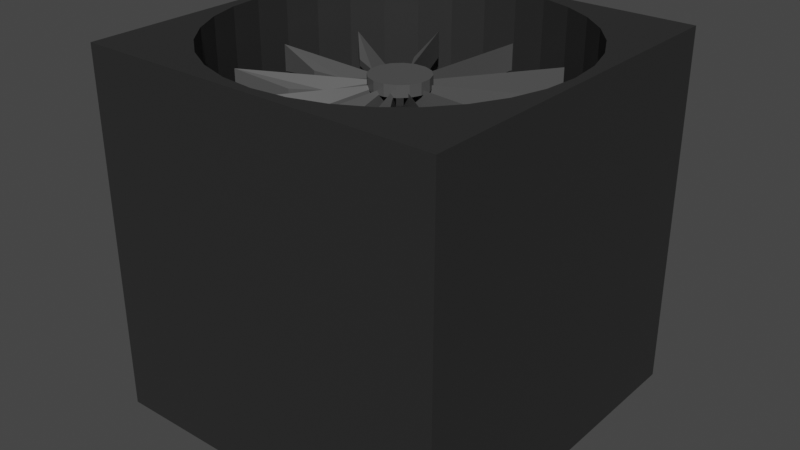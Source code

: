 # Source: B_fan.blend  (saved by Blender 3.3.6; exported with 4.5.12 LTS)
import bpy
from mathutils import Matrix  # noqa: F401  (used for matrix-valued properties, if any)

bpy.ops.wm.read_factory_settings(use_empty=True)
scene = bpy.context.scene
scene.name = 'Scene'

# ---- collections
col_collection = bpy.data.collections.new('Collection'); scene.collection.children.link(col_collection)

# ---- materials (node trees are filled in below, after node groups)
mat_gray = bpy.data.materials.new('GRAY')
mat_gray.use_transparent_shadow = False
mat_black = bpy.data.materials.new('BLACK')
mat_black.use_transparent_shadow = False

# ---- material node trees
mat_gray.use_nodes = True; mat_gray.node_tree.nodes.clear()
_N = mat_gray.node_tree.nodes; _L = mat_gray.node_tree.links
n0 = _N.new('ShaderNodeBsdfPrincipled'); n0.name = 'Principled BSDF'; n0.location = (10, 300)
n0.distribution = 'GGX'
n0.subsurface_method = 'RANDOM_WALK_SKIN'
n0.inputs[0].default_value = (0.08001, 0.08001, 0.08001, 1.0)
n0.inputs[3].default_value = 1.45
n0.inputs[27].default_value = (0.0, 0.0, 0.0, 1.0)
n0.inputs[28].default_value = 1.0
n1 = _N.new('ShaderNodeOutputMaterial'); n1.name = 'Material Output'; n1.location = (300, 300)
_L.new(n0.outputs[0], n1.inputs[0])
n1.is_active_output = True
mat_black.use_nodes = True; mat_black.node_tree.nodes.clear()
_N = mat_black.node_tree.nodes; _L = mat_black.node_tree.links
n0 = _N.new('ShaderNodeBsdfPrincipled'); n0.name = 'Principled BSDF'; n0.location = (10, 300)
n0.distribution = 'GGX'
n0.subsurface_method = 'RANDOM_WALK_SKIN'
n0.inputs[0].default_value = (0.02365, 0.02365, 0.02365, 1.0)
n0.inputs[3].default_value = 1.45
n0.inputs[27].default_value = (0.0, 0.0, 0.0, 1.0)
n0.inputs[28].default_value = 1.0
n1 = _N.new('ShaderNodeOutputMaterial'); n1.name = 'Material Output'; n1.location = (300, 300)
_L.new(n0.outputs[0], n1.inputs[0])
n1.is_active_output = True

# ---- world
world_world = bpy.data.worlds.new('World'); scene.world = world_world
world_world.use_nodes = True; world_world.node_tree.nodes.clear()
_N = world_world.node_tree.nodes; _L = world_world.node_tree.links
n0 = _N.new('ShaderNodeOutputWorld'); n0.name = 'World Output'; n0.location = (300, 300)
n1 = _N.new('ShaderNodeBackground'); n1.name = 'Background'; n1.location = (10, 300)
n1.inputs[0].default_value = (0.05088, 0.05088, 0.05088, 1.0)
_L.new(n1.outputs[0], n0.inputs[0])
n0.is_active_output = True
world_world.color = (0.05088, 0.05088, 0.05088)
world_world.use_sun_shadow = False
world_world.sun_shadow_jitter_overblur = 0.0

# ---- meshes
me_fan = bpy.data.meshes.new('Fan')
me_fan.from_pydata([(-0.06, -0.52, -0.1), (-0.06, -0.52, 0.1), (-0.06, 0.52, -0.1), (-0.06, 0.52, 0.1), (0.06, -0.52, -0.1), (0.06, -0.52, 0.1), (0.06, 0.52, -0.1), (0.06, 0.52, 0.1)], [], [(0, 1, 3, 2), (2, 3, 7, 6), (6, 7, 5, 4), (4, 5, 1, 0), (2, 6, 4, 0), (7, 3, 1, 5)])
_uv = me_fan.uv_layers.new(name='UVマップ')
_uv.uv.foreach_set('vector', [0.375, 0.0, 0.625, 0.0, 0.625, 0.25, 0.375, 0.25, 0.375, 0.25, 0.625, 0.25, 0.625, 0.5, 0.375, 0.5, 0.375, 0.5, 0.625, 0.5, 0.625, 0.75, 0.375, 0.75, 0.375, 0.75, 0.625, 0.75, 0.625, 1.0, 0.375, 1.0, 0.125, 0.5, 0.375, 0.5, 0.375, 0.75, 0.125, 0.75, 0.625, 0.5, 0.875, 0.5, 0.875, 0.75, 0.625, 0.75])
me_fan.materials.append(mat_gray)
me_fan.update()
me_guard = bpy.data.meshes.new('Guard')
me_guard.from_pydata([(0.06828, 0.3433, -1.0), (0.06828, 0.3433, 1.0), (0.1944, 0.291, -1.0), (0.1944, 0.291, 1.0), (0.291, 0.1944, -1.0), (0.291, 0.1944, 1.0), (0.3433, 0.06828, -1.0), (0.3433, 0.06828, 1.0), (0.3433, -0.06828, -1.0), (0.3433, -0.06828, 1.0), (0.291, -0.1944, -1.0), (0.291, -0.1944, 1.0), (0.1944, -0.291, -1.0), (0.1944, -0.291, 1.0), (0.06828, -0.3433, -1.0), (0.06828, -0.3433, 1.0), (-0.06828, -0.3433, -1.0), (-0.06828, -0.3433, 1.0), (-0.1944, -0.291, -1.0), (-0.1944, -0.291, 1.0), (-0.291, -0.1944, -1.0), (-0.291, -0.1944, 1.0), (-0.3433, -0.06828, -1.0), (-0.3433, -0.06828, 1.0), (-0.3433, 0.06828, -1.0), (-0.3433, 0.06828, 1.0), (-0.291, 0.1944, -1.0), (-0.291, 0.1944, 1.0), (-0.1944, 0.291, -1.0), (-0.1944, 0.291, 1.0), (-0.06828, 0.3433, -1.0), (-0.06828, 0.3433, 1.0)], [], [(1, 3, 2, 0), (3, 5, 4, 2), (5, 7, 6, 4), (7, 9, 8, 6), (9, 11, 10, 8), (11, 13, 12, 10), (13, 15, 14, 12), (15, 17, 16, 14), (17, 19, 18, 16), (19, 21, 20, 18), (21, 23, 22, 20), (23, 25, 24, 22), (25, 27, 26, 24), (27, 29, 28, 26), (29, 31, 30, 28), (1, 31, 29, 27, 25, 23, 21, 19, 17, 15, 13, 11, 9, 7, 5, 3), (0, 2, 4, 6, 8, 10, 12, 14, 16, 18, 20, 22, 24, 26, 28, 30), (30, 31, 1, 0)])
_uv = me_guard.uv_layers.new(name='UVマップ')
_uv.uv.foreach_set('vector', [0.9688, 1.0, 0.9062, 1.0, 0.9062, 0.5, 0.9688, 0.5, 0.9062, 1.0, 0.8438, 1.0, 0.8438, 0.5, 0.9062, 0.5, 0.8438, 1.0, 0.7812, 1.0, 0.7812, 0.5, 0.8438, 0.5, 0.7812, 1.0, 0.7188, 1.0, 0.7188, 0.5, 0.7812, 0.5, 0.7188, 1.0, 0.6562, 1.0, 0.6562, 0.5, 0.7188, 0.5, 0.6562, 1.0, 0.5938, 1.0, 0.5938, 0.5, 0.6562, 0.5, 0.5938, 1.0, 0.5312, 1.0, 0.5312, 0.5, 0.5938, 0.5, 0.5312, 1.0, 0.4688, 1.0, 0.4688, 0.5, 0.5312, 0.5, 0.4688, 1.0, 0.4062, 1.0, 0.4062, 0.5, 0.4688, 0.5, 0.4062, 1.0, 0.3438, 1.0, 0.3438, 0.5, 0.4062, 0.5, 0.3438, 1.0, 0.2812, 1.0, 0.2812, 0.5, 0.3438, 0.5, 0.2812, 1.0, 0.2188, 1.0, 0.2188, 0.5, 0.2812, 0.5, 0.2188, 1.0, 0.1562, 1.0, 0.1562, 0.5, 0.2188, 0.5, 0.1562, 1.0, 0.09375, 1.0, 0.09375, 0.5, 0.1562, 0.5, 0.09375, 1.0, 0.03125, 1.0, 0.03125, 0.5, 0.09375, 0.5, 0.2968, 0.4854, 0.2032, 0.4854, 0.1167, 0.4496, 0.05045, 0.3833, 0.01461, 0.2968, 0.01461, 0.2032, 0.05045, 0.1167, 0.1167, 0.05045, 0.2032, 0.01461, 0.2968, 0.01461, 0.3833, 0.05045, 0.4496, 0.1167, 0.4854, 0.2032, 0.4854, 0.2968, 0.4496, 0.3833, 0.3833, 0.4496, 0.7968, 0.4854, 0.8833, 0.4496, 0.9496, 0.3833, 0.9854, 0.2968, 0.9854, 0.2032, 0.9496, 0.1167, 0.8833, 0.05045, 0.7968, 0.01461, 0.7032, 0.01461, 0.6167, 0.05045, 0.5504, 0.1167, 0.5146, 0.2032, 0.5146, 0.2968, 0.5504, 0.3833, 0.6167, 0.4496, 0.7032, 0.4854, 0.03125, 0.5, 0.03125, 1.0, 0.9688, 1.0, 0.9688, 0.5])
me_guard.materials.append(mat_gray)
me_guard.update()
me_box = bpy.data.meshes.new('Box')
me_box.from_pydata([(-1.0, -1.0, -1.0), (-1.0, -1.0, 1.0), (-1.0, 1.0, -1.0), (-1.0, 1.0, 1.0), (1.0, -1.0, -1.0), (1.0, -1.0, 1.0), (1.0, 1.0, -1.0), (1.0, 1.0, 1.0), (-1.08e-07, 0.95, 1.0), (0.1853, 0.9317, 1.0), (0.3635, 0.8777, 1.0), (0.5278, 0.7899, 1.0), (0.6718, 0.6718, 1.0), (0.7899, 0.5278, 1.0), (0.8777, 0.3635, 1.0), (0.9317, 0.1853, 1.0), (0.95, -5.96e-08, 1.0), (0.9317, -0.1853, 1.0), (0.8777, -0.3635, 1.0), (0.7899, -0.5278, 1.0), (0.6718, -0.6718, 1.0), (0.5278, -0.7899, 1.0), (0.3635, -0.8777, 1.0), (0.1853, -0.9317, 1.0), (-1.192e-07, -0.95, 1.0), (-0.1853, -0.9317, 1.0), (-0.3635, -0.8777, 1.0), (-0.5278, -0.7899, 1.0), (-0.6718, -0.6718, 1.0), (-0.7899, -0.5278, 1.0), (-0.8777, -0.3635, 1.0), (-0.9317, -0.1853, 1.0), (-0.95, 0.0, 1.0), (-0.9317, 0.1853, 1.0), (-0.8777, 0.3635, 1.0), (-0.7899, 0.5278, 1.0), (-0.6718, 0.6718, 1.0), (-0.5278, 0.7899, 1.0), (-0.3635, 0.8777, 1.0), (-0.1853, 0.9317, 1.0), (-1.08e-07, 0.95, 0.3771), (0.1853, 0.9317, 0.3771), (0.3635, 0.8777, 0.3771), (0.5278, 0.7899, 0.3771), (0.6718, 0.6718, 0.3771), (0.7899, 0.5278, 0.3771), (0.8777, 0.3635, 0.3771), (0.9317, 0.1853, 0.3771), (0.95, -5.96e-08, 0.3771), (0.9317, -0.1853, 0.3771), (0.8777, -0.3635, 0.3771), (0.7899, -0.5278, 0.3771), (0.6718, -0.6718, 0.3771), (0.5278, -0.7899, 0.3771), (0.3635, -0.8777, 0.3771), (0.1853, -0.9317, 0.3771), (-1.192e-07, -0.95, 0.3771), (-0.1853, -0.9317, 0.3771), (-0.3635, -0.8777, 0.3771), (-0.5278, -0.7899, 0.3771), (-0.6718, -0.6718, 0.3771), (-0.7899, -0.5278, 0.3771), (-0.8777, -0.3635, 0.3771), (-0.9317, -0.1853, 0.3771), (-0.95, 0.0, 0.3771), (-0.9317, 0.1853, 0.3771), (-0.8777, 0.3635, 0.3771), (-0.7899, 0.5278, 0.3771), (-0.6718, 0.6718, 0.3771), (-0.5278, 0.7899, 0.3771), (-0.3635, 0.8777, 0.3771), (-0.1853, 0.9317, 0.3771)], [], [(0, 1, 3, 2), (2, 3, 7, 6), (6, 7, 5, 4), (4, 5, 1, 0), (2, 6, 4, 0), (7, 16, 17, 18, 19, 20, 21, 22, 23, 24, 25, 26, 27, 28, 29, 30, 31, 32, 1, 5), (1, 32, 33, 34, 35, 36, 37, 38, 39, 8, 9, 10, 11, 12, 13, 14, 15, 16, 7, 3), (21, 20, 52, 53), (47, 46, 45, 44, 43, 42, 41, 40, 71, 70, 69, 68, 67, 66, 65, 64, 63, 62, 61, 60, 59, 58, 57, 56, 55, 54, 53, 52, 51, 50, 49, 48), (35, 34, 66, 67), (22, 21, 53, 54), (9, 8, 40, 41), (36, 35, 67, 68), (23, 22, 54, 55), (10, 9, 41, 42), (37, 36, 68, 69), (24, 23, 55, 56), (11, 10, 42, 43), (38, 37, 69, 70), (25, 24, 56, 57), (12, 11, 43, 44), (39, 38, 70, 71), (26, 25, 57, 58), (13, 12, 44, 45), (8, 39, 71, 40), (27, 26, 58, 59), (14, 13, 45, 46), (28, 27, 59, 60), (15, 14, 46, 47), (29, 28, 60, 61), (16, 15, 47, 48), (30, 29, 61, 62), (17, 16, 48, 49), (31, 30, 62, 63), (18, 17, 49, 50), (32, 31, 63, 64), (19, 18, 50, 51), (33, 32, 64, 65), (20, 19, 51, 52), (34, 33, 65, 66)])
_uv = me_box.uv_layers.new(name='UVマップ')
_uv.uv.foreach_set('vector', [0.375, 0.0, 0.625, 0.0, 0.625, 0.25, 0.375, 0.25, 0.375, 0.25, 0.625, 0.25, 0.625, 0.5, 0.375, 0.5, 0.375, 0.5, 0.625, 0.5, 0.625, 0.75, 0.375, 0.75, 0.375, 0.75, 0.625, 0.75, 0.625, 1.0, 0.375, 1.0, 0.125, 0.5, 0.375, 0.5, 0.375, 0.75, 0.125, 0.75, 0.625, 0.5, 0.6313, 0.625, 0.6335, 0.6482, 0.6403, 0.6704, 0.6513, 0.691, 0.666, 0.709, 0.684, 0.7237, 0.7046, 0.7347, 0.7268, 0.7415, 0.75, 0.7438, 0.7732, 0.7415, 0.7954, 0.7347, 0.816, 0.7237, 0.834, 0.709, 0.8487, 0.691, 0.8597, 0.6704, 0.8665, 0.6482, 0.8688, 0.625, 0.875, 0.75, 0.625, 0.75, 0.875, 0.75, 0.8688, 0.625, 0.8665, 0.6018, 0.8597, 0.5796, 0.8487, 0.559, 0.834, 0.541, 0.816, 0.5263, 0.7954, 0.5153, 0.7732, 0.5085, 0.75, 0.5062, 0.7268, 0.5085, 0.7046, 0.5153, 0.684, 0.5263, 0.666, 0.541, 0.6513, 0.559, 0.6403, 0.5796, 0.6335, 0.6018, 0.6313, 0.625, 0.625, 0.5, 0.875, 0.5, 0.684, 0.7237, 0.666, 0.709, 0.666, 0.709, 0.684, 0.7237, 0.6335, 0.6018, 0.6403, 0.5796, 0.6513, 0.559, 0.666, 0.541, 0.684, 0.5263, 0.7046, 0.5153, 0.7268, 0.5085, 0.75, 0.5062, 0.7732, 0.5085, 0.7954, 0.5153, 0.816, 0.5263, 0.834, 0.541, 0.8487, 0.559, 0.8597, 0.5796, 0.8665, 0.6018, 0.8688, 0.625, 0.8665, 0.6482, 0.8597, 0.6704, 0.8487, 0.691, 0.834, 0.709, 0.816, 0.7237, 0.7954, 0.7347, 0.7732, 0.7415, 0.75, 0.7438, 0.7268, 0.7415, 0.7046, 0.7347, 0.684, 0.7237, 0.666, 0.709, 0.6513, 0.691, 0.6403, 0.6704, 0.6335, 0.6482, 0.6313, 0.625, 0.8487, 0.559, 0.8597, 0.5796, 0.8597, 0.5796, 0.8487, 0.559, 0.7046, 0.7347, 0.684, 0.7237, 0.684, 0.7237, 0.7046, 0.7347, 0.7268, 0.5085, 0.75, 0.5062, 0.75, 0.5062, 0.7268, 0.5085, 0.834, 0.541, 0.8487, 0.559, 0.8487, 0.559, 0.834, 0.541, 0.7268, 0.7415, 0.7046, 0.7347, 0.7046, 0.7347, 0.7268, 0.7415, 0.7046, 0.5153, 0.7268, 0.5085, 0.7268, 0.5085, 0.7046, 0.5153, 0.816, 0.5263, 0.834, 0.541, 0.834, 0.541, 0.816, 0.5263, 0.75, 0.7438, 0.7268, 0.7415, 0.7268, 0.7415, 0.75, 0.7438, 0.684, 0.5263, 0.7046, 0.5153, 0.7046, 0.5153, 0.684, 0.5263, 0.7954, 0.5153, 0.816, 0.5263, 0.816, 0.5263, 0.7954, 0.5153, 0.7732, 0.7415, 0.75, 0.7438, 0.75, 0.7438, 0.7732, 0.7415, 0.666, 0.541, 0.684, 0.5263, 0.684, 0.5263, 0.666, 0.541, 0.7732, 0.5085, 0.7954, 0.5153, 0.7954, 0.5153, 0.7732, 0.5085, 0.7954, 0.7347, 0.7732, 0.7415, 0.7732, 0.7415, 0.7954, 0.7347, 0.6513, 0.559, 0.666, 0.541, 0.666, 0.541, 0.6513, 0.559, 0.75, 0.5062, 0.7732, 0.5085, 0.7732, 0.5085, 0.75, 0.5062, 0.816, 0.7237, 0.7954, 0.7347, 0.7954, 0.7347, 0.816, 0.7237, 0.6403, 0.5796, 0.6513, 0.559, 0.6513, 0.559, 0.6403, 0.5796, 0.834, 0.709, 0.816, 0.7237, 0.816, 0.7237, 0.834, 0.709, 0.6335, 0.6018, 0.6403, 0.5796, 0.6403, 0.5796, 0.6335, 0.6018, 0.8487, 0.691, 0.834, 0.709, 0.834, 0.709, 0.8487, 0.691, 0.6313, 0.625, 0.6335, 0.6018, 0.6335, 0.6018, 0.6313, 0.625, 0.8597, 0.6704, 0.8487, 0.691, 0.8487, 0.691, 0.8597, 0.6704, 0.6335, 0.6482, 0.6313, 0.625, 0.6313, 0.625, 0.6335, 0.6482, 0.8665, 0.6482, 0.8597, 0.6704, 0.8597, 0.6704, 0.8665, 0.6482, 0.6403, 0.6704, 0.6335, 0.6482, 0.6335, 0.6482, 0.6403, 0.6704, 0.8688, 0.625, 0.8665, 0.6482, 0.8665, 0.6482, 0.8688, 0.625, 0.6513, 0.691, 0.6403, 0.6704, 0.6403, 0.6704, 0.6513, 0.691, 0.8665, 0.6018, 0.8688, 0.625, 0.8688, 0.625, 0.8665, 0.6018, 0.666, 0.709, 0.6513, 0.691, 0.6513, 0.691, 0.666, 0.709, 0.8597, 0.5796, 0.8665, 0.6018, 0.8665, 0.6018, 0.8597, 0.5796])
me_box.materials.append(mat_black)
me_box.update()

# ---- curves / text
cu_bezier_circle = bpy.data.curves.new('Bezier Circle', 'CURVE')
cu_bezier_circle.dimensions = '3D'
_sp = cu_bezier_circle.splines.new('BEZIER'); _sp.bezier_points.add(3)
_sp.bezier_points.foreach_set('co', [-1.0, 0.0, 0.0, 0.0, 1.0, 0.0, 1.0, 0.0, 0.0, 0.0, -1.0, 0.0])
_sp.bezier_points.foreach_set('handle_left', [-1.0, -0.5521, 0.0, -0.5521, 1.0, 0.0, 1.0, 0.5521, 0.0, 0.5521, -1.0, 0.0])
_sp.bezier_points.foreach_set('handle_right', [-1.0, 0.5521, 0.0, 0.5521, 1.0, 0.0, 1.0, -0.5521, 0.0, -0.5521, -1.0, 0.0])
for _p, _l, _r in zip(_sp.bezier_points, ['AUTO', 'AUTO', 'AUTO', 'AUTO'], ['AUTO', 'AUTO', 'AUTO', 'AUTO']): _p.handle_left_type = _l; _p.handle_right_type = _r
_sp.order_u = 0
_sp.order_v = 0
_sp.use_cyclic_u = True
cu_bezier_circle.use_path = True
cu_bezier_circle.fill_mode = 'FULL'
arm_armature = bpy.data.armatures.new('Armature')  # bones are not reproduced

# ---- objects
ob_bezier_circle = bpy.data.objects.new('Bezier Circle', cu_bezier_circle)
ob_fan = bpy.data.objects.new('Fan', me_fan)
ob_guard = bpy.data.objects.new('Guard', me_guard)
ob_box = bpy.data.objects.new('Box', me_box)
ob_armature = bpy.data.objects.new('Armature', arm_armature)

# ---- transforms, parenting, visibility, modifiers, constraints
ob_bezier_circle.location = (0.0, 0.0, 0.9948)
ob_fan.parent = ob_armature
ob_fan.matrix_parent_inverse = Matrix(((1.0, -0.0, 0.0, -0.0), (-0.0, 1.0, -0.0, 0.0), (0.0, -0.0, 1.0, 2.663), (-0.0, 0.0, -0.0, 1.0)))
ob_fan.location = (0.0, 0.0, 1.515)
_vg = ob_fan.vertex_groups.new(name='Bone.Bottom')
_vg = ob_fan.vertex_groups.new(name='Bone.Top')
_vg.add([0, 1, 2, 3, 4, 5, 6, 7], 1.0, 'REPLACE')
_vg = ob_fan.vertex_groups.new(name='Bone.002')
_vg = ob_fan.vertex_groups.new(name='Bone.003')
for _i, _w in zip([0, 1, 2, 3, 4, 5, 6, 7], [1.0, 1.0, 1.0, 1.0, 0.4448, 0.9991, 0.9737, 0.9841]): _vg.add([_i], _w, 'REPLACE')
_vg = ob_fan.vertex_groups.new(name='Bone.004')
_vg = ob_fan.vertex_groups.new(name='Bone.005')
_vg = ob_fan.vertex_groups.new(name='Bone.006')
for _i, _w in zip([0, 1, 2, 4, 5], [0.4449, 0.4169, 0.001343, 0.3011, 0.2688]): _vg.add([_i], _w, 'REPLACE')
_vg = ob_fan.vertex_groups.new(name='Bone.007')
for _i, _w in zip([0, 1, 2, 3, 4, 5, 6, 7], [0.4837, 0.5118, 0.02665, 0.02091, 0.6309, 0.6683, 0.0331, 0.03333]): _vg.add([_i], _w, 'REPLACE')
_vg = ob_fan.vertex_groups.new(name='Bone.008')
_vg = ob_fan.vertex_groups.new(name='Bone.009')
_vg = ob_fan.vertex_groups.new(name='Bone.010')
_vg = ob_fan.vertex_groups.new(name='Bone.011')
_vg = ob_fan.vertex_groups.new(name='Bone.012')
for _i, _w in zip([0, 1, 2, 3, 4, 5, 6, 7], [0.006798, 0.005134, 0.322, 0.2858, 0.007841, 0.002444, 0.476, 0.4507]): _vg.add([_i], _w, 'REPLACE')
_m = ob_fan.modifiers.new('Simple Transformation', 'SIMPLE_DEFORM')
_m.deform_method = 'TAPER'
_m.factor = 1.245
_m.angle = 1.245
_m = ob_fan.modifiers.new('Array', 'ARRAY')
_m.fit_type = 'FIT_CURVE'
_m.count = 9
_m.curve = ob_bezier_circle
_m.constant_offset_displace = (0.59, 0.0, 0.0)
_m.relative_offset_displace = (4.4, 0.0, 0.0)
_m.merge_threshold = 0.16
_m = ob_fan.modifiers.new('Curve', 'CURVE')
_m.object = ob_bezier_circle
_m = ob_fan.modifiers.new('Armature', 'ARMATURE')
_m.object = ob_armature
ob_guard.location = (0.0, 0.0, 1.7)
ob_guard.scale = (1.0, 1.0, 0.07)
ob_box.location = (0.0, 0.0, 0.0)
ob_box.scale = (2.2, 2.2, 2.2)
ob_armature.location = (0.0, 0.0, -2.663)
ob_armature.show_in_front = True

# ---- collection membership
col_collection.objects.link(ob_bezier_circle)
col_collection.objects.link(ob_fan)
col_collection.objects.link(ob_guard)
col_collection.objects.link(ob_box)
col_collection.objects.link(ob_armature)

# ---- scene / render settings (as saved in the file)
scene.frame_start = 1; scene.frame_end = 12; scene.frame_set(5)
scene.render.engine = 'BLENDER_EEVEE_NEXT'
scene.cycles.sampling_pattern = 'TABULATED_SOBOL'
scene.cycles.use_light_tree = False
scene.view_settings.view_transform = 'Filmic'
bpy.context.view_layer.update()

# ---- added for rendering (the .blend has no active camera and no usable light): camera, sun
cam_auto = bpy.data.cameras.new('AutoCamera')
cam_auto.lens = 50.0
cam_auto.sensor_width = 36.0
cam_auto.clip_end = 1000.0
ob_auto_camera = bpy.data.objects.new('AutoCamera', cam_auto)
scene.collection.objects.link(ob_auto_camera)
ob_auto_camera.location = (7.05116, -8.46139, 5.64093)
ob_auto_camera.rotation_euler = (1.09748, -7.21219e-08, 0.694738)
scene.camera = ob_auto_camera
light_auto_sun = bpy.data.lights.new('AutoSun', 'SUN')
light_auto_sun.energy = 3.0
light_auto_sun.angle = 0.0523599
ob_auto_sun = bpy.data.objects.new('AutoSun', light_auto_sun)
scene.collection.objects.link(ob_auto_sun)
ob_auto_sun.rotation_euler = (0.872665, 0.174533, 0.523599)
bpy.context.view_layer.update()
